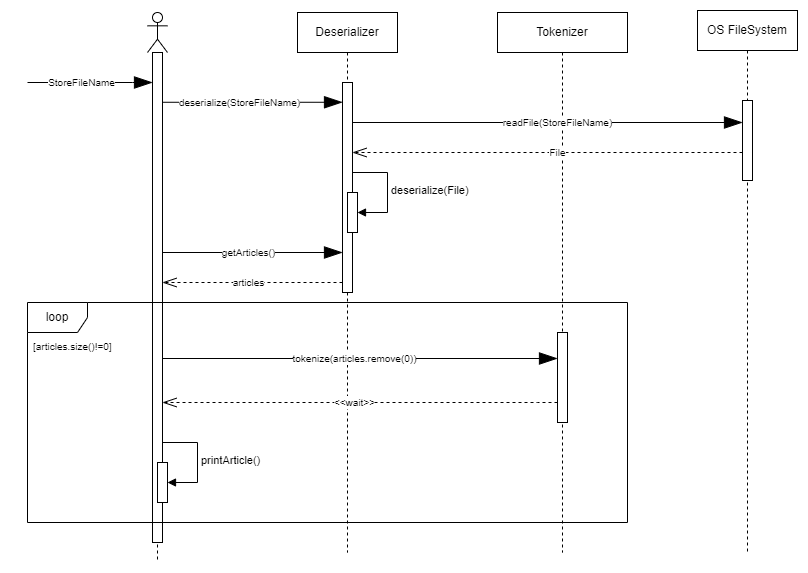

The diagram above was exported from draw.io. Its source (the exported page's mxGraphModel, read from the mxfile embedded in the PNG):
<mxGraphModel dx="1180" dy="-238" grid="1" gridSize="10" guides="1" tooltips="1" connect="1" arrows="1" fold="1" page="1" pageScale="1" pageWidth="850" pageHeight="1100" math="0" shadow="0">
  <root>
    <mxCell id="0" />
    <mxCell id="1" parent="0" />
    <mxCell id="e4sT_B0Zx0sF4ydA3e-R-1" value="" style="shape=umlLifeline;perimeter=lifelinePerimeter;whiteSpace=wrap;html=1;container=1;dropTarget=0;collapsible=0;recursiveResize=0;outlineConnect=0;portConstraint=eastwest;newEdgeStyle={&quot;edgeStyle&quot;:&quot;elbowEdgeStyle&quot;,&quot;elbow&quot;:&quot;vertical&quot;,&quot;curved&quot;:0,&quot;rounded&quot;:0};participant=umlActor;" parent="1" vertex="1">
      <mxGeometry x="160" y="1160" width="20" height="550" as="geometry" />
    </mxCell>
    <mxCell id="e4sT_B0Zx0sF4ydA3e-R-2" value="" style="html=1;points=[];perimeter=orthogonalPerimeter;outlineConnect=0;targetShapes=umlLifeline;portConstraint=eastwest;newEdgeStyle={&quot;edgeStyle&quot;:&quot;elbowEdgeStyle&quot;,&quot;elbow&quot;:&quot;vertical&quot;,&quot;curved&quot;:0,&quot;rounded&quot;:0};" parent="e4sT_B0Zx0sF4ydA3e-R-1" vertex="1">
      <mxGeometry x="5" y="40" width="10" height="490" as="geometry" />
    </mxCell>
    <mxCell id="e4sT_B0Zx0sF4ydA3e-R-27" value="OS FileSystem" style="shape=umlLifeline;perimeter=lifelinePerimeter;whiteSpace=wrap;html=1;container=1;dropTarget=0;collapsible=0;recursiveResize=0;outlineConnect=0;portConstraint=eastwest;newEdgeStyle={&quot;edgeStyle&quot;:&quot;elbowEdgeStyle&quot;,&quot;elbow&quot;:&quot;vertical&quot;,&quot;curved&quot;:0,&quot;rounded&quot;:0};" parent="1" vertex="1">
      <mxGeometry x="710" y="1158" width="100" height="542" as="geometry" />
    </mxCell>
    <mxCell id="e4sT_B0Zx0sF4ydA3e-R-50" value="" style="html=1;points=[];perimeter=orthogonalPerimeter;outlineConnect=0;targetShapes=umlLifeline;portConstraint=eastwest;newEdgeStyle={&quot;edgeStyle&quot;:&quot;elbowEdgeStyle&quot;,&quot;elbow&quot;:&quot;vertical&quot;,&quot;curved&quot;:0,&quot;rounded&quot;:0};" parent="e4sT_B0Zx0sF4ydA3e-R-27" vertex="1">
      <mxGeometry x="45" y="90" width="10" height="80" as="geometry" />
    </mxCell>
    <mxCell id="e4sT_B0Zx0sF4ydA3e-R-34" value="Deserializer" style="shape=umlLifeline;perimeter=lifelinePerimeter;whiteSpace=wrap;html=1;container=1;dropTarget=0;collapsible=0;recursiveResize=0;outlineConnect=0;portConstraint=eastwest;newEdgeStyle={&quot;edgeStyle&quot;:&quot;elbowEdgeStyle&quot;,&quot;elbow&quot;:&quot;vertical&quot;,&quot;curved&quot;:0,&quot;rounded&quot;:0};" parent="1" vertex="1">
      <mxGeometry x="310" y="1160" width="100" height="540" as="geometry" />
    </mxCell>
    <mxCell id="e4sT_B0Zx0sF4ydA3e-R-49" value="" style="html=1;points=[];perimeter=orthogonalPerimeter;outlineConnect=0;targetShapes=umlLifeline;portConstraint=eastwest;newEdgeStyle={&quot;edgeStyle&quot;:&quot;elbowEdgeStyle&quot;,&quot;elbow&quot;:&quot;vertical&quot;,&quot;curved&quot;:0,&quot;rounded&quot;:0};" parent="e4sT_B0Zx0sF4ydA3e-R-34" vertex="1">
      <mxGeometry x="45" y="70" width="10" height="210" as="geometry" />
    </mxCell>
    <mxCell id="GCsYeASOzyGE3Qa3lxFm-5" value="" style="html=1;points=[];perimeter=orthogonalPerimeter;outlineConnect=0;targetShapes=umlLifeline;portConstraint=eastwest;newEdgeStyle={&quot;edgeStyle&quot;:&quot;elbowEdgeStyle&quot;,&quot;elbow&quot;:&quot;vertical&quot;,&quot;curved&quot;:0,&quot;rounded&quot;:0};" parent="e4sT_B0Zx0sF4ydA3e-R-34" vertex="1">
      <mxGeometry x="50" y="180" width="10" height="40" as="geometry" />
    </mxCell>
    <mxCell id="GCsYeASOzyGE3Qa3lxFm-6" value="deserialize(File)" style="html=1;align=left;spacingLeft=2;endArrow=block;rounded=0;edgeStyle=orthogonalEdgeStyle;curved=0;rounded=0;" parent="e4sT_B0Zx0sF4ydA3e-R-34" source="e4sT_B0Zx0sF4ydA3e-R-49" target="GCsYeASOzyGE3Qa3lxFm-5" edge="1">
      <mxGeometry relative="1" as="geometry">
        <mxPoint x="60" y="160" as="sourcePoint" />
        <Array as="points">
          <mxPoint x="90" y="160" />
          <mxPoint x="90" y="200" />
        </Array>
      </mxGeometry>
    </mxCell>
    <mxCell id="e4sT_B0Zx0sF4ydA3e-R-36" value="Tokenizer" style="shape=umlLifeline;perimeter=lifelinePerimeter;whiteSpace=wrap;html=1;container=1;dropTarget=0;collapsible=0;recursiveResize=0;outlineConnect=0;portConstraint=eastwest;newEdgeStyle={&quot;edgeStyle&quot;:&quot;elbowEdgeStyle&quot;,&quot;elbow&quot;:&quot;vertical&quot;,&quot;curved&quot;:0,&quot;rounded&quot;:0};" parent="1" vertex="1">
      <mxGeometry x="510" y="1160" width="130" height="540" as="geometry" />
    </mxCell>
    <mxCell id="e4sT_B0Zx0sF4ydA3e-R-45" value="loop" style="shape=umlFrame;whiteSpace=wrap;html=1;pointerEvents=0;" parent="e4sT_B0Zx0sF4ydA3e-R-36" vertex="1">
      <mxGeometry x="-470" y="290" width="600" height="220" as="geometry" />
    </mxCell>
    <mxCell id="e4sT_B0Zx0sF4ydA3e-R-46" value="&lt;font style=&quot;font-size: 10px;&quot;&gt;[articles.size()!=0]&lt;/font&gt;" style="text;strokeColor=none;fillColor=none;align=left;verticalAlign=top;spacingLeft=4;spacingRight=4;overflow=hidden;rotatable=0;points=[[0,0.5],[1,0.5]];portConstraint=eastwest;whiteSpace=wrap;html=1;" parent="e4sT_B0Zx0sF4ydA3e-R-36" vertex="1">
      <mxGeometry x="-470" y="320" width="130" height="26" as="geometry" />
    </mxCell>
    <mxCell id="e4sT_B0Zx0sF4ydA3e-R-48" value="&lt;font style=&quot;font-size: 10px;&quot;&gt;&amp;lt;&amp;lt;wait&amp;gt;&amp;gt;&lt;/font&gt;" style="endArrow=openThin;endSize=12;dashed=1;html=1;rounded=0;endFill=0;" parent="e4sT_B0Zx0sF4ydA3e-R-36" source="e4sT_B0Zx0sF4ydA3e-R-51" edge="1">
      <mxGeometry x="0.0263" width="160" relative="1" as="geometry">
        <mxPoint x="280" y="390" as="sourcePoint" />
        <mxPoint x="-335" y="390" as="targetPoint" />
        <Array as="points">
          <mxPoint x="40" y="390" />
          <mxPoint x="-210" y="390" />
        </Array>
        <mxPoint as="offset" />
      </mxGeometry>
    </mxCell>
    <mxCell id="e4sT_B0Zx0sF4ydA3e-R-51" value="" style="html=1;points=[];perimeter=orthogonalPerimeter;outlineConnect=0;targetShapes=umlLifeline;portConstraint=eastwest;newEdgeStyle={&quot;edgeStyle&quot;:&quot;elbowEdgeStyle&quot;,&quot;elbow&quot;:&quot;vertical&quot;,&quot;curved&quot;:0,&quot;rounded&quot;:0};" parent="e4sT_B0Zx0sF4ydA3e-R-36" vertex="1">
      <mxGeometry x="60" y="320" width="10" height="90" as="geometry" />
    </mxCell>
    <mxCell id="e4sT_B0Zx0sF4ydA3e-R-55" value="&lt;font style=&quot;font-size: 10px;&quot;&gt;tokenize(articles.remove(0))&lt;/font&gt;" style="endArrow=blockThin;endSize=16;endFill=1;html=1;rounded=0;" parent="e4sT_B0Zx0sF4ydA3e-R-36" target="e4sT_B0Zx0sF4ydA3e-R-51" edge="1">
      <mxGeometry x="-0.0263" width="160" relative="1" as="geometry">
        <mxPoint x="-335" y="346" as="sourcePoint" />
        <mxPoint x="140" y="345.9999999999998" as="targetPoint" />
        <mxPoint as="offset" />
        <Array as="points">
          <mxPoint x="-165" y="346" />
        </Array>
      </mxGeometry>
    </mxCell>
    <mxCell id="GCsYeASOzyGE3Qa3lxFm-7" value="" style="html=1;points=[];perimeter=orthogonalPerimeter;outlineConnect=0;targetShapes=umlLifeline;portConstraint=eastwest;newEdgeStyle={&quot;edgeStyle&quot;:&quot;elbowEdgeStyle&quot;,&quot;elbow&quot;:&quot;vertical&quot;,&quot;curved&quot;:0,&quot;rounded&quot;:0};" parent="e4sT_B0Zx0sF4ydA3e-R-36" vertex="1">
      <mxGeometry x="-340" y="450" width="10" height="40" as="geometry" />
    </mxCell>
    <mxCell id="GCsYeASOzyGE3Qa3lxFm-8" value="printArticle()" style="html=1;align=left;spacingLeft=2;endArrow=block;rounded=0;edgeStyle=orthogonalEdgeStyle;curved=0;rounded=0;" parent="e4sT_B0Zx0sF4ydA3e-R-36" target="GCsYeASOzyGE3Qa3lxFm-7" edge="1">
      <mxGeometry relative="1" as="geometry">
        <mxPoint x="-335" y="430" as="sourcePoint" />
        <Array as="points">
          <mxPoint x="-300" y="430" />
          <mxPoint x="-300" y="470" />
        </Array>
      </mxGeometry>
    </mxCell>
    <mxCell id="e4sT_B0Zx0sF4ydA3e-R-38" value="&lt;font style=&quot;font-size: 10px;&quot;&gt;deserialize(StoreFileName)&lt;/font&gt;" style="endArrow=blockThin;endSize=16;endFill=1;html=1;rounded=0;" parent="1" target="e4sT_B0Zx0sF4ydA3e-R-49" edge="1">
      <mxGeometry x="-0.1429" width="160" relative="1" as="geometry">
        <mxPoint x="175" y="1249.77" as="sourcePoint" />
        <mxPoint x="350" y="1250" as="targetPoint" />
        <mxPoint as="offset" />
        <Array as="points">
          <mxPoint x="340" y="1249.77" />
        </Array>
      </mxGeometry>
    </mxCell>
    <mxCell id="e4sT_B0Zx0sF4ydA3e-R-39" value="&lt;font style=&quot;font-size: 10px;&quot;&gt;readFile(StoreFileName)&lt;/font&gt;" style="endArrow=blockThin;endSize=16;endFill=1;html=1;rounded=0;" parent="1" target="e4sT_B0Zx0sF4ydA3e-R-50" edge="1">
      <mxGeometry x="0.0513" width="160" relative="1" as="geometry">
        <mxPoint x="365" y="1270" as="sourcePoint" />
        <mxPoint x="750" y="1270" as="targetPoint" />
        <mxPoint as="offset" />
        <Array as="points">
          <mxPoint x="535" y="1270" />
        </Array>
      </mxGeometry>
    </mxCell>
    <mxCell id="e4sT_B0Zx0sF4ydA3e-R-40" value="&lt;font style=&quot;font-size: 10px;&quot;&gt;File&lt;/font&gt;" style="endArrow=openThin;endSize=12;dashed=1;html=1;rounded=0;endFill=0;" parent="1" source="e4sT_B0Zx0sF4ydA3e-R-50" edge="1">
      <mxGeometry x="-0.0513" width="160" relative="1" as="geometry">
        <mxPoint x="675" y="1300" as="sourcePoint" />
        <mxPoint x="365" y="1300" as="targetPoint" />
        <Array as="points">
          <mxPoint x="740" y="1300" />
          <mxPoint x="650" y="1300" />
        </Array>
        <mxPoint as="offset" />
      </mxGeometry>
    </mxCell>
    <mxCell id="GCsYeASOzyGE3Qa3lxFm-3" value="&lt;font style=&quot;font-size: 10px;&quot;&gt;getArticles()&lt;/font&gt;" style="endArrow=blockThin;endSize=16;endFill=1;html=1;rounded=0;" parent="1" edge="1">
      <mxGeometry x="-0.0426" width="160" relative="1" as="geometry">
        <mxPoint x="175" y="1400" as="sourcePoint" />
        <mxPoint x="355" y="1400" as="targetPoint" />
        <mxPoint as="offset" />
        <Array as="points">
          <mxPoint x="345" y="1400" />
        </Array>
      </mxGeometry>
    </mxCell>
    <mxCell id="GCsYeASOzyGE3Qa3lxFm-4" value="&lt;font style=&quot;font-size: 10px;&quot;&gt;articles&lt;/font&gt;" style="endArrow=openThin;endSize=12;dashed=1;html=1;rounded=0;endFill=0;" parent="1" edge="1">
      <mxGeometry x="0.0426" width="160" relative="1" as="geometry">
        <mxPoint x="355" y="1430" as="sourcePoint" />
        <mxPoint x="175" y="1430" as="targetPoint" />
        <Array as="points">
          <mxPoint x="310" y="1430" />
        </Array>
        <mxPoint as="offset" />
      </mxGeometry>
    </mxCell>
    <mxCell id="GCsYeASOzyGE3Qa3lxFm-9" value="&lt;font style=&quot;font-size: 10px;&quot;&gt;StoreFileName&lt;/font&gt;" style="endArrow=blockThin;endSize=16;endFill=1;html=1;rounded=0;" parent="1" target="e4sT_B0Zx0sF4ydA3e-R-2" edge="1">
      <mxGeometry x="-0.1429" width="160" relative="1" as="geometry">
        <mxPoint x="40" y="1230" as="sourcePoint" />
        <mxPoint x="160" y="1230.23" as="targetPoint" />
        <mxPoint as="offset" />
        <Array as="points">
          <mxPoint x="145" y="1230" />
        </Array>
      </mxGeometry>
    </mxCell>
  </root>
</mxGraphModel>